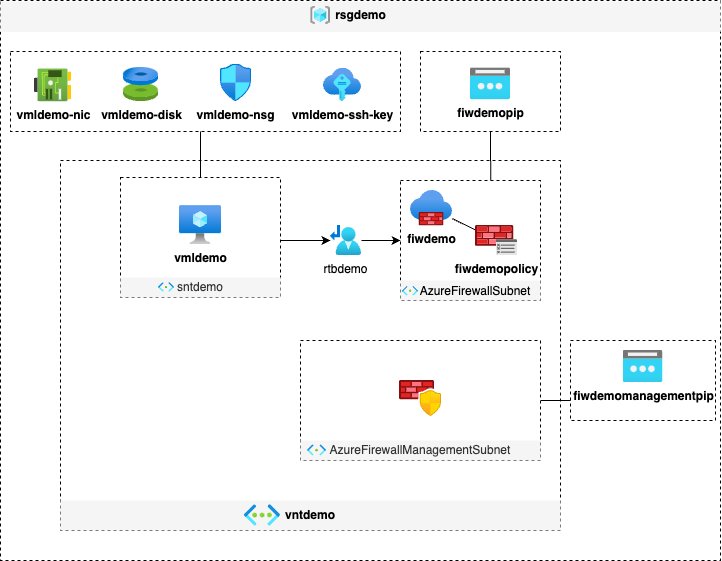

The diagram above was exported from draw.io. Its source (the exported page's mxGraphModel, read from the mxfile embedded in the PNG):
<mxGraphModel dx="2780" dy="763" grid="1" gridSize="10" guides="1" tooltips="1" connect="1" arrows="1" fold="1" page="1" pageScale="1" pageWidth="850" pageHeight="1100" math="0" shadow="0">
  <root>
    <mxCell id="0" />
    <mxCell id="1" parent="0" />
    <mxCell id="2" value="" style="rounded=0;whiteSpace=wrap;html=1;dashed=1;" vertex="1" parent="1">
      <mxGeometry x="-50" y="290" width="720" height="560" as="geometry" />
    </mxCell>
    <mxCell id="3" value="" style="rounded=0;whiteSpace=wrap;html=1;dashed=1;" vertex="1" parent="1">
      <mxGeometry x="520" y="630" width="145" height="80" as="geometry" />
    </mxCell>
    <mxCell id="4" value="" style="rounded=0;whiteSpace=wrap;html=1;dashed=1;" vertex="1" parent="1">
      <mxGeometry x="10" y="450" width="500" height="370" as="geometry" />
    </mxCell>
    <mxCell id="5" style="edgeStyle=orthogonalEdgeStyle;rounded=0;orthogonalLoop=1;jettySize=auto;html=1;entryX=0;entryY=0.75;entryDx=0;entryDy=0;endArrow=none;startFill=0;" edge="1" source="6" target="3" parent="1">
      <mxGeometry relative="1" as="geometry" />
    </mxCell>
    <mxCell id="6" value="" style="rounded=0;whiteSpace=wrap;html=1;dashed=1;" vertex="1" parent="1">
      <mxGeometry x="250" y="630" width="240" height="120" as="geometry" />
    </mxCell>
    <mxCell id="7" value="" style="rounded=0;whiteSpace=wrap;html=1;fillColor=#f5f5f5;fontColor=#333333;strokeColor=none;" vertex="1" parent="1">
      <mxGeometry x="-50" y="291" width="720" height="30.4" as="geometry" />
    </mxCell>
    <mxCell id="8" value="&lt;b&gt;rsgdemo&lt;/b&gt;" style="text;html=1;align=center;verticalAlign=middle;whiteSpace=wrap;rounded=0;strokeColor=none;" vertex="1" parent="1">
      <mxGeometry x="-49" y="289.8" width="719" height="30" as="geometry" />
    </mxCell>
    <mxCell id="9" value="" style="rounded=0;whiteSpace=wrap;html=1;fillColor=#f5f5f5;fontColor=#333333;strokeColor=none;" vertex="1" parent="1">
      <mxGeometry x="10" y="790" width="500" height="30" as="geometry" />
    </mxCell>
    <mxCell id="10" value="&lt;b style=&quot;text-wrap-mode: nowrap;&quot;&gt;vntdemo&lt;/b&gt;" style="text;html=1;align=center;verticalAlign=middle;whiteSpace=wrap;rounded=0;" vertex="1" parent="1">
      <mxGeometry x="10" y="790" width="500" height="30" as="geometry" />
    </mxCell>
    <mxCell id="11" style="rounded=0;orthogonalLoop=1;jettySize=auto;html=1;entryX=0.644;entryY=-0.002;entryDx=0;entryDy=0;endArrow=none;startFill=0;entryPerimeter=0;" edge="1" source="40" target="21" parent="1">
      <mxGeometry relative="1" as="geometry" />
    </mxCell>
    <mxCell id="12" style="edgeStyle=orthogonalEdgeStyle;rounded=0;orthogonalLoop=1;jettySize=auto;html=1;entryX=0.5;entryY=0;entryDx=0;entryDy=0;endArrow=none;startFill=0;exitX=0.487;exitY=0.993;exitDx=0;exitDy=0;exitPerimeter=0;" edge="1" source="13" target="29" parent="1">
      <mxGeometry relative="1" as="geometry" />
    </mxCell>
    <mxCell id="13" value="" style="rounded=0;whiteSpace=wrap;html=1;dashed=1;" vertex="1" parent="1">
      <mxGeometry x="-40" y="341" width="390" height="80" as="geometry" />
    </mxCell>
    <mxCell id="14" value="&lt;b&gt;vmldemo-nic&lt;/b&gt;" style="image;aspect=fixed;html=1;points=[];align=center;fontSize=12;image=img/lib/azure2/networking/Network_Interfaces.svg;" vertex="1" parent="1">
      <mxGeometry x="-16" y="358.56999999999994" width="37" height="32.65" as="geometry" />
    </mxCell>
    <mxCell id="15" value="&lt;b&gt;vmldemo-nsg&lt;/b&gt;" style="image;aspect=fixed;html=1;points=[];align=center;fontSize=12;image=img/lib/azure2/networking/Network_Security_Groups.svg;" vertex="1" parent="1">
      <mxGeometry x="170" y="353.56" width="31" height="37.67" as="geometry" />
    </mxCell>
    <mxCell id="16" value="&lt;b&gt;vmldemo-disk&lt;/b&gt;" style="image;aspect=fixed;html=1;points=[];align=center;fontSize=12;image=img/lib/azure2/compute/Disks.svg;" vertex="1" parent="1">
      <mxGeometry x="73" y="356.8299999999999" width="35" height="34.39" as="geometry" />
    </mxCell>
    <mxCell id="17" value="&lt;b&gt;vmldemo-ssh-key&lt;/b&gt;" style="image;aspect=fixed;html=1;points=[];align=center;fontSize=12;image=img/lib/azure2/other/SSH_Keys.svg;" vertex="1" parent="1">
      <mxGeometry x="273" y="357.7" width="38" height="33.53" as="geometry" />
    </mxCell>
    <mxCell id="18" value="" style="image;aspect=fixed;html=1;points=[];align=center;fontSize=12;image=img/lib/azure2/general/Resource_Groups.svg;" vertex="1" parent="1">
      <mxGeometry x="260.25" y="295.5" width="19.75" height="18.59" as="geometry" />
    </mxCell>
    <mxCell id="19" value="" style="image;aspect=fixed;html=1;points=[];align=center;fontSize=12;image=img/lib/azure2/networking/Virtual_Networks.svg;" vertex="1" parent="1">
      <mxGeometry x="193.88" y="794.2199999999999" width="36.12" height="21.56" as="geometry" />
    </mxCell>
    <mxCell id="20" value="" style="group" vertex="1" connectable="0" parent="1">
      <mxGeometry x="350" y="470" width="140" height="120" as="geometry" />
    </mxCell>
    <mxCell id="21" value="" style="rounded=0;whiteSpace=wrap;html=1;dashed=1;" vertex="1" parent="20">
      <mxGeometry width="140" height="120" as="geometry" />
    </mxCell>
    <mxCell id="22" style="rounded=0;orthogonalLoop=1;jettySize=auto;html=1;endArrow=none;startFill=0;" edge="1" parent="20" source="23" target="27">
      <mxGeometry relative="1" as="geometry" />
    </mxCell>
    <mxCell id="23" value="&lt;b&gt;fiwdemo&lt;/b&gt;" style="image;aspect=fixed;html=1;points=[];align=center;fontSize=12;image=img/lib/azure2/networking/Firewalls.svg;" vertex="1" parent="20">
      <mxGeometry x="10" y="10" width="42" height="35.49" as="geometry" />
    </mxCell>
    <mxCell id="24" value="" style="group;fillColor=#f5f5f5;fontColor=#333333;strokeColor=none;" vertex="1" connectable="0" parent="20">
      <mxGeometry y="100" width="140" height="20" as="geometry" />
    </mxCell>
    <mxCell id="25" value="AzureFirewallSubnet" style="text;html=1;strokeColor=none;fillColor=none;align=center;verticalAlign=middle;whiteSpace=wrap;rounded=0;" vertex="1" parent="24">
      <mxGeometry x="10" y="4.666666666666666" width="130" height="13.333333333333332" as="geometry" />
    </mxCell>
    <mxCell id="26" value="" style="image;aspect=fixed;html=1;points=[];align=center;fontSize=12;image=img/lib/azure2/networking/Subnet.svg;" vertex="1" parent="24">
      <mxGeometry x="2" y="6.01" width="16" height="9.59" as="geometry" />
    </mxCell>
    <mxCell id="27" value="&lt;b&gt;fiwdemopolicy&lt;/b&gt;" style="image;aspect=fixed;html=1;points=[];align=center;fontSize=12;image=img/lib/azure2/networking/Azure_Firewall_Policy.svg;" vertex="1" parent="20">
      <mxGeometry x="75" y="44.76999999999998" width="42" height="30.46" as="geometry" />
    </mxCell>
    <mxCell id="28" style="rounded=0;orthogonalLoop=1;jettySize=auto;html=1;endArrow=classic;startFill=0;exitX=1;exitY=0.526;exitDx=0;exitDy=0;exitPerimeter=0;endFill=1;" edge="1" source="29" target="38" parent="1">
      <mxGeometry relative="1" as="geometry" />
    </mxCell>
    <mxCell id="29" value="" style="rounded=0;whiteSpace=wrap;html=1;dashed=1;" vertex="1" parent="1">
      <mxGeometry x="70" y="467" width="160" height="120" as="geometry" />
    </mxCell>
    <mxCell id="30" value="sntdemo" style="text;html=1;strokeColor=none;fillColor=#f5f5f5;align=center;verticalAlign=middle;whiteSpace=wrap;rounded=0;fontColor=#333333;" vertex="1" parent="1">
      <mxGeometry x="70" y="567" width="160" height="20" as="geometry" />
    </mxCell>
    <mxCell id="31" value="&lt;b&gt;vmldemo&lt;/b&gt;" style="image;aspect=fixed;html=1;points=[];align=center;fontSize=12;image=img/lib/azure2/compute/Virtual_Machine.svg;" vertex="1" parent="1">
      <mxGeometry x="129" y="495.11" width="42" height="38.89" as="geometry" />
    </mxCell>
    <mxCell id="32" value="" style="image;aspect=fixed;html=1;points=[];align=center;fontSize=12;image=img/lib/azure2/networking/Subnet.svg;" vertex="1" parent="1">
      <mxGeometry x="107.99" y="572.2" width="16.02" height="9.59" as="geometry" />
    </mxCell>
    <mxCell id="33" value="" style="image;aspect=fixed;html=1;points=[];align=center;fontSize=12;image=img/lib/azure2/networking/Azure_Firewall_Manager.svg;" vertex="1" parent="1">
      <mxGeometry x="349" y="670" width="42" height="36" as="geometry" />
    </mxCell>
    <mxCell id="34" value="" style="group" vertex="1" connectable="0" parent="1">
      <mxGeometry x="250" y="720" width="240" height="30" as="geometry" />
    </mxCell>
    <mxCell id="35" value="AzureFirewallManagementSubnet" style="text;html=1;strokeColor=none;fillColor=#f5f5f5;align=center;verticalAlign=middle;whiteSpace=wrap;rounded=0;fontColor=#333333;" vertex="1" parent="34">
      <mxGeometry y="10" width="240" height="20" as="geometry" />
    </mxCell>
    <mxCell id="36" value="" style="image;aspect=fixed;html=1;points=[];align=center;fontSize=12;image=img/lib/azure2/networking/Subnet.svg;" vertex="1" parent="34">
      <mxGeometry x="7" y="14.309999999999992" width="19" height="11.37" as="geometry" />
    </mxCell>
    <mxCell id="37" style="rounded=0;orthogonalLoop=1;jettySize=auto;html=1;endArrow=classic;startFill=0;endFill=1;" edge="1" source="38" target="21" parent="1">
      <mxGeometry relative="1" as="geometry" />
    </mxCell>
    <mxCell id="38" value="rtbdemo" style="image;aspect=fixed;html=1;points=[];align=center;fontSize=12;image=img/lib/azure2/networking/Route_Tables.svg;" vertex="1" parent="1">
      <mxGeometry x="280" y="514.98" width="31" height="30.03" as="geometry" />
    </mxCell>
    <mxCell id="39" value="&lt;b&gt;fiwdemomanagementpip&lt;/b&gt;" style="image;aspect=fixed;html=1;points=[];align=center;fontSize=12;image=img/lib/azure2/networking/Public_IP_Addresses.svg;" vertex="1" parent="1">
      <mxGeometry x="572.5044444444445" y="640" width="40" height="32" as="geometry" />
    </mxCell>
    <mxCell id="40" value="" style="rounded=0;whiteSpace=wrap;html=1;dashed=1;" vertex="1" parent="1">
      <mxGeometry x="370" y="341" width="140" height="80" as="geometry" />
    </mxCell>
    <mxCell id="41" value="&lt;b&gt;fiwdemopip&lt;/b&gt;" style="image;aspect=fixed;html=1;points=[];align=center;fontSize=12;image=img/lib/azure2/networking/Public_IP_Addresses.svg;" vertex="1" parent="1">
      <mxGeometry x="419.99666666666667" y="357.39" width="40" height="32" as="geometry" />
    </mxCell>
  </root>
</mxGraphModel>